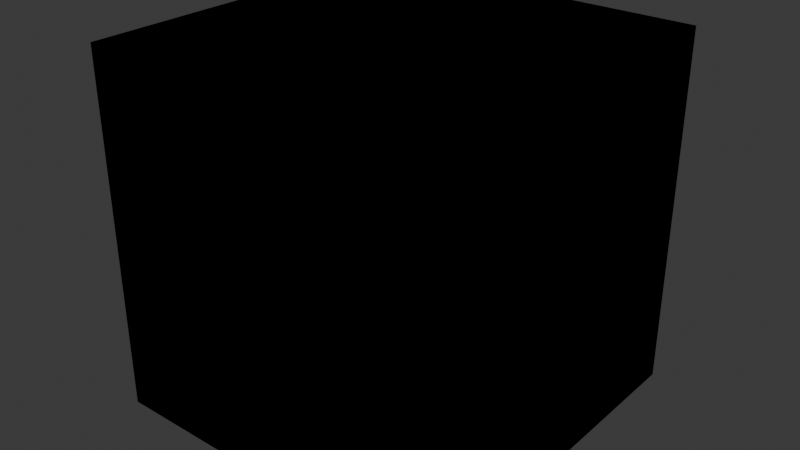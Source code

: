 # Source: buildingDemo.blend  (saved by Blender 4.0.36; exported with 4.5.12 LTS)
import bpy
from mathutils import Matrix  # noqa: F401  (used for matrix-valued properties, if any)

bpy.ops.wm.read_factory_settings(use_empty=True)
scene = bpy.context.scene
scene.name = 'Scene'

# ---- collections
col_collection = bpy.data.collections.new('Collection'); scene.collection.children.link(col_collection)

# ---- materials (node trees are filled in below, after node groups)
mat_material = bpy.data.materials.new('Material')
mat_material.alpha_threshold = 0.0
mat_material.use_transparent_shadow = False
mat_material.roughness = 0.5
mat_material.line_color = (0.0, 0.0, 0.0, 1.0)

# ---- material node trees
mat_material.use_nodes = True; mat_material.node_tree.nodes.clear()
_N = mat_material.node_tree.nodes; _L = mat_material.node_tree.links
n0 = _N.new('ShaderNodeOutputMaterial'); n0.name = 'Material Output'; n0.location = (300, 300)
n1 = _N.new('ShaderNodeBsdfPrincipled'); n1.name = 'Principled BSDF'; n1.location = (10, 300)
n1.inputs[3].default_value = 1.45
_L.new(n1.outputs[0], n0.inputs[0])
n0.is_active_output = True

# ---- world
world_world = bpy.data.worlds.new('World'); scene.world = world_world
world_world.use_nodes = True; world_world.node_tree.nodes.clear()
_N = world_world.node_tree.nodes; _L = world_world.node_tree.links
n0 = _N.new('ShaderNodeOutputWorld'); n0.name = 'World Output'; n0.location = (300, 300)
n1 = _N.new('ShaderNodeBackground'); n1.name = 'Background'; n1.location = (10, 300)
n1.inputs[0].default_value = (0.05088, 0.05088, 0.05088, 1.0)
_L.new(n1.outputs[0], n0.inputs[0])
n0.is_active_output = True
world_world.color = (0.05088, 0.05088, 0.05088)
world_world.use_sun_shadow = False
world_world.sun_shadow_jitter_overblur = 0.0

# ---- meshes
me_cube = bpy.data.meshes.new('Cube')
me_cube.from_pydata([(1.0, 1.0, 1.0), (1.0, 1.0, -1.0), (1.0, -1.0, 1.0), (1.0, -1.0, -1.0), (-1.0, 1.0, 1.0), (-1.0, 1.0, -1.0), (-1.0, -1.0, 1.0), (-1.0, -1.0, -1.0)], [], [(0, 4, 6, 2), (3, 2, 6, 7), (7, 6, 4, 5), (5, 1, 3, 7), (1, 0, 2, 3), (5, 4, 0, 1)])
_uv = me_cube.uv_layers.new(name='UVMap')
_uv.uv.foreach_set('vector', [0.625, 0.5, 0.875, 0.5, 0.875, 0.75, 0.625, 0.75, 0.375, 0.75, 0.625, 0.75, 0.625, 1.0, 0.375, 1.0, 0.375, 0.0, 0.625, 0.0, 0.625, 0.25, 0.375, 0.25, 0.125, 0.5, 0.375, 0.5, 0.375, 0.75, 0.125, 0.75, 0.375, 0.5, 0.625, 0.5, 0.625, 0.75, 0.375, 0.75, 0.375, 0.25, 0.625, 0.25, 0.625, 0.5, 0.375, 0.5])
me_cube.materials.append(mat_material)
me_cube.use_mirror_vertex_groups = False
me_cube.update()

# ---- objects
ob_cube = bpy.data.objects.new('Cube', me_cube)

# ---- transforms, parenting, visibility, modifiers, constraints
ob_cube.location = (0.0, 0.0, 0.0)
ob_cube.lock_rotations_4d = False
ob_cube.empty_display_type = 'ARROWS'
ob_cube.lineart.crease_threshold = 0.0
_m = ob_cube.modifiers.new('Mirror', 'MIRROR')
_m = ob_cube.modifiers.new('Mirror.001', 'MIRROR')
_m.use_axis = (False, True, False)
_m.use_bisect_axis = (False, True, False)
_m.use_bisect_flip_axis = (False, True, False)

# ---- collection membership
col_collection.objects.link(ob_cube)

# ---- scene / render settings (as saved in the file)
scene.frame_start = 1; scene.frame_end = 250; scene.frame_set(1)
scene.render.engine = 'BLENDER_EEVEE_NEXT'
scene.cycles.sampling_pattern = 'TABULATED_SOBOL'
bpy.context.view_layer.update()

# ---- added for rendering (the .blend has no active camera and no usable light): camera, sun
cam_auto = bpy.data.cameras.new('AutoCamera')
cam_auto.lens = 50.0
cam_auto.sensor_width = 36.0
cam_auto.clip_end = 1000.0
ob_auto_camera = bpy.data.objects.new('AutoCamera', cam_auto)
scene.collection.objects.link(ob_auto_camera)
ob_auto_camera.location = (3.20507, -3.84609, 2.56406)
ob_auto_camera.rotation_euler = (1.09748, -7.21219e-08, 0.694738)
scene.camera = ob_auto_camera
light_auto_sun = bpy.data.lights.new('AutoSun', 'SUN')
light_auto_sun.energy = 3.0
light_auto_sun.angle = 0.0523599
ob_auto_sun = bpy.data.objects.new('AutoSun', light_auto_sun)
scene.collection.objects.link(ob_auto_sun)
ob_auto_sun.rotation_euler = (0.872665, 0.174533, 0.523599)
bpy.context.view_layer.update()
